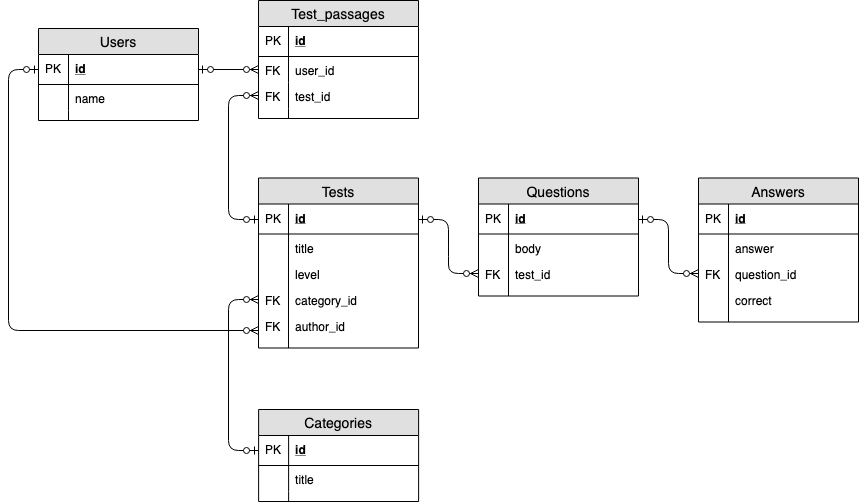

The diagram above was exported from draw.io. Its source (the exported page's mxGraphModel, read from the mxfile embedded in the PNG):
<mxGraphModel dx="972" dy="444" grid="1" gridSize="10" guides="1" tooltips="1" connect="1" arrows="1" fold="1" page="1" pageScale="1" pageWidth="850" pageHeight="1100" math="0" shadow="0">
  <root>
    <mxCell id="0" />
    <mxCell id="1" parent="0" />
    <mxCell id="RfYaH8ivuszKhE55JX5E-8" value="Answers" style="swimlane;fontStyle=0;childLayout=stackLayout;horizontal=1;startSize=26;fillColor=#e0e0e0;horizontalStack=0;resizeParent=1;resizeParentMax=0;resizeLast=0;collapsible=1;marginBottom=0;swimlaneFillColor=#ffffff;align=center;fontSize=14;" parent="1" vertex="1">
      <mxGeometry x="730" y="217.5" width="160" height="144" as="geometry" />
    </mxCell>
    <mxCell id="RfYaH8ivuszKhE55JX5E-9" value="id" style="shape=partialRectangle;top=0;left=0;right=0;bottom=1;align=left;verticalAlign=middle;fillColor=none;spacingLeft=34;spacingRight=4;overflow=hidden;rotatable=0;points=[[0,0.5],[1,0.5]];portConstraint=eastwest;dropTarget=0;fontStyle=5;fontSize=12;" parent="RfYaH8ivuszKhE55JX5E-8" vertex="1">
      <mxGeometry y="26" width="160" height="30" as="geometry" />
    </mxCell>
    <mxCell id="RfYaH8ivuszKhE55JX5E-10" value="PK" style="shape=partialRectangle;top=0;left=0;bottom=0;fillColor=none;align=left;verticalAlign=middle;spacingLeft=4;spacingRight=4;overflow=hidden;rotatable=0;points=[];portConstraint=eastwest;part=1;fontSize=12;" parent="RfYaH8ivuszKhE55JX5E-9" vertex="1" connectable="0">
      <mxGeometry width="30" height="30" as="geometry" />
    </mxCell>
    <mxCell id="RfYaH8ivuszKhE55JX5E-11" value="answer" style="shape=partialRectangle;top=0;left=0;right=0;bottom=0;align=left;verticalAlign=top;fillColor=none;spacingLeft=34;spacingRight=4;overflow=hidden;rotatable=0;points=[[0,0.5],[1,0.5]];portConstraint=eastwest;dropTarget=0;fontSize=12;" parent="RfYaH8ivuszKhE55JX5E-8" vertex="1">
      <mxGeometry y="56" width="160" height="26" as="geometry" />
    </mxCell>
    <mxCell id="RfYaH8ivuszKhE55JX5E-12" value="" style="shape=partialRectangle;top=0;left=0;bottom=0;fillColor=none;align=left;verticalAlign=top;spacingLeft=4;spacingRight=4;overflow=hidden;rotatable=0;points=[];portConstraint=eastwest;part=1;fontSize=12;" parent="RfYaH8ivuszKhE55JX5E-11" vertex="1" connectable="0">
      <mxGeometry width="30" height="26" as="geometry" />
    </mxCell>
    <mxCell id="RfYaH8ivuszKhE55JX5E-13" value="question_id" style="shape=partialRectangle;top=0;left=0;right=0;bottom=0;align=left;verticalAlign=top;fillColor=none;spacingLeft=34;spacingRight=4;overflow=hidden;rotatable=0;points=[[0,0.5],[1,0.5]];portConstraint=eastwest;dropTarget=0;fontSize=12;" parent="RfYaH8ivuszKhE55JX5E-8" vertex="1">
      <mxGeometry y="82" width="160" height="26" as="geometry" />
    </mxCell>
    <mxCell id="RfYaH8ivuszKhE55JX5E-14" value="FK" style="shape=partialRectangle;top=0;left=0;bottom=0;fillColor=none;align=left;verticalAlign=top;spacingLeft=4;spacingRight=4;overflow=hidden;rotatable=0;points=[];portConstraint=eastwest;part=1;fontSize=12;" parent="RfYaH8ivuszKhE55JX5E-13" vertex="1" connectable="0">
      <mxGeometry width="30" height="26" as="geometry" />
    </mxCell>
    <mxCell id="RfYaH8ivuszKhE55JX5E-15" value="correct" style="shape=partialRectangle;top=0;left=0;right=0;bottom=0;align=left;verticalAlign=top;fillColor=none;spacingLeft=34;spacingRight=4;overflow=hidden;rotatable=0;points=[[0,0.5],[1,0.5]];portConstraint=eastwest;dropTarget=0;fontSize=12;" parent="RfYaH8ivuszKhE55JX5E-8" vertex="1">
      <mxGeometry y="108" width="160" height="26" as="geometry" />
    </mxCell>
    <mxCell id="RfYaH8ivuszKhE55JX5E-16" value="" style="shape=partialRectangle;top=0;left=0;bottom=0;fillColor=none;align=left;verticalAlign=top;spacingLeft=4;spacingRight=4;overflow=hidden;rotatable=0;points=[];portConstraint=eastwest;part=1;fontSize=12;" parent="RfYaH8ivuszKhE55JX5E-15" vertex="1" connectable="0">
      <mxGeometry width="30" height="26" as="geometry" />
    </mxCell>
    <mxCell id="RfYaH8ivuszKhE55JX5E-17" value="" style="shape=partialRectangle;top=0;left=0;right=0;bottom=0;align=left;verticalAlign=top;fillColor=none;spacingLeft=34;spacingRight=4;overflow=hidden;rotatable=0;points=[[0,0.5],[1,0.5]];portConstraint=eastwest;dropTarget=0;fontSize=12;" parent="RfYaH8ivuszKhE55JX5E-8" vertex="1">
      <mxGeometry y="134" width="160" height="10" as="geometry" />
    </mxCell>
    <mxCell id="RfYaH8ivuszKhE55JX5E-18" value="" style="shape=partialRectangle;top=0;left=0;bottom=0;fillColor=none;align=left;verticalAlign=top;spacingLeft=4;spacingRight=4;overflow=hidden;rotatable=0;points=[];portConstraint=eastwest;part=1;fontSize=12;" parent="RfYaH8ivuszKhE55JX5E-17" vertex="1" connectable="0">
      <mxGeometry width="30" height="10" as="geometry" />
    </mxCell>
    <mxCell id="RfYaH8ivuszKhE55JX5E-19" value="Questions" style="swimlane;fontStyle=0;childLayout=stackLayout;horizontal=1;startSize=26;fillColor=#e0e0e0;horizontalStack=0;resizeParent=1;resizeParentMax=0;resizeLast=0;collapsible=1;marginBottom=0;swimlaneFillColor=#ffffff;align=center;fontSize=14;" parent="1" vertex="1">
      <mxGeometry x="510" y="217.5" width="160" height="118" as="geometry" />
    </mxCell>
    <mxCell id="RfYaH8ivuszKhE55JX5E-20" value="id" style="shape=partialRectangle;top=0;left=0;right=0;bottom=1;align=left;verticalAlign=middle;fillColor=none;spacingLeft=34;spacingRight=4;overflow=hidden;rotatable=0;points=[[0,0.5],[1,0.5]];portConstraint=eastwest;dropTarget=0;fontStyle=5;fontSize=12;" parent="RfYaH8ivuszKhE55JX5E-19" vertex="1">
      <mxGeometry y="26" width="160" height="30" as="geometry" />
    </mxCell>
    <mxCell id="RfYaH8ivuszKhE55JX5E-21" value="PK" style="shape=partialRectangle;top=0;left=0;bottom=0;fillColor=none;align=left;verticalAlign=middle;spacingLeft=4;spacingRight=4;overflow=hidden;rotatable=0;points=[];portConstraint=eastwest;part=1;fontSize=12;" parent="RfYaH8ivuszKhE55JX5E-20" vertex="1" connectable="0">
      <mxGeometry width="30" height="30" as="geometry" />
    </mxCell>
    <mxCell id="RfYaH8ivuszKhE55JX5E-22" value="body" style="shape=partialRectangle;top=0;left=0;right=0;bottom=0;align=left;verticalAlign=top;fillColor=none;spacingLeft=34;spacingRight=4;overflow=hidden;rotatable=0;points=[[0,0.5],[1,0.5]];portConstraint=eastwest;dropTarget=0;fontSize=12;" parent="RfYaH8ivuszKhE55JX5E-19" vertex="1">
      <mxGeometry y="56" width="160" height="26" as="geometry" />
    </mxCell>
    <mxCell id="RfYaH8ivuszKhE55JX5E-23" value="" style="shape=partialRectangle;top=0;left=0;bottom=0;fillColor=none;align=left;verticalAlign=top;spacingLeft=4;spacingRight=4;overflow=hidden;rotatable=0;points=[];portConstraint=eastwest;part=1;fontSize=12;" parent="RfYaH8ivuszKhE55JX5E-22" vertex="1" connectable="0">
      <mxGeometry width="30" height="26" as="geometry" />
    </mxCell>
    <mxCell id="RfYaH8ivuszKhE55JX5E-24" value="test_id" style="shape=partialRectangle;top=0;left=0;right=0;bottom=0;align=left;verticalAlign=top;fillColor=none;spacingLeft=34;spacingRight=4;overflow=hidden;rotatable=0;points=[[0,0.5],[1,0.5]];portConstraint=eastwest;dropTarget=0;fontSize=12;" parent="RfYaH8ivuszKhE55JX5E-19" vertex="1">
      <mxGeometry y="82" width="160" height="26" as="geometry" />
    </mxCell>
    <mxCell id="RfYaH8ivuszKhE55JX5E-25" value="FK" style="shape=partialRectangle;top=0;left=0;bottom=0;fillColor=none;align=left;verticalAlign=top;spacingLeft=4;spacingRight=4;overflow=hidden;rotatable=0;points=[];portConstraint=eastwest;part=1;fontSize=12;" parent="RfYaH8ivuszKhE55JX5E-24" vertex="1" connectable="0">
      <mxGeometry width="30" height="26" as="geometry" />
    </mxCell>
    <mxCell id="RfYaH8ivuszKhE55JX5E-28" value="" style="shape=partialRectangle;top=0;left=0;right=0;bottom=0;align=left;verticalAlign=top;fillColor=none;spacingLeft=34;spacingRight=4;overflow=hidden;rotatable=0;points=[[0,0.5],[1,0.5]];portConstraint=eastwest;dropTarget=0;fontSize=12;" parent="RfYaH8ivuszKhE55JX5E-19" vertex="1">
      <mxGeometry y="108" width="160" height="10" as="geometry" />
    </mxCell>
    <mxCell id="RfYaH8ivuszKhE55JX5E-29" value="" style="shape=partialRectangle;top=0;left=0;bottom=0;fillColor=none;align=left;verticalAlign=top;spacingLeft=4;spacingRight=4;overflow=hidden;rotatable=0;points=[];portConstraint=eastwest;part=1;fontSize=12;" parent="RfYaH8ivuszKhE55JX5E-28" vertex="1" connectable="0">
      <mxGeometry width="30" height="10" as="geometry" />
    </mxCell>
    <mxCell id="RfYaH8ivuszKhE55JX5E-30" value="Tests" style="swimlane;fontStyle=0;childLayout=stackLayout;horizontal=1;startSize=26;fillColor=#e0e0e0;horizontalStack=0;resizeParent=1;resizeParentMax=0;resizeLast=0;collapsible=1;marginBottom=0;swimlaneFillColor=#ffffff;align=center;fontSize=14;" parent="1" vertex="1">
      <mxGeometry x="290" y="217.5" width="160" height="170" as="geometry" />
    </mxCell>
    <mxCell id="RfYaH8ivuszKhE55JX5E-31" value="id" style="shape=partialRectangle;top=0;left=0;right=0;bottom=1;align=left;verticalAlign=middle;fillColor=none;spacingLeft=34;spacingRight=4;overflow=hidden;rotatable=0;points=[[0,0.5],[1,0.5]];portConstraint=eastwest;dropTarget=0;fontStyle=5;fontSize=12;" parent="RfYaH8ivuszKhE55JX5E-30" vertex="1">
      <mxGeometry y="26" width="160" height="30" as="geometry" />
    </mxCell>
    <mxCell id="RfYaH8ivuszKhE55JX5E-32" value="PK" style="shape=partialRectangle;top=0;left=0;bottom=0;fillColor=none;align=left;verticalAlign=middle;spacingLeft=4;spacingRight=4;overflow=hidden;rotatable=0;points=[];portConstraint=eastwest;part=1;fontSize=12;" parent="RfYaH8ivuszKhE55JX5E-31" vertex="1" connectable="0">
      <mxGeometry width="30" height="30" as="geometry" />
    </mxCell>
    <mxCell id="RfYaH8ivuszKhE55JX5E-33" value="title" style="shape=partialRectangle;top=0;left=0;right=0;bottom=0;align=left;verticalAlign=top;fillColor=none;spacingLeft=34;spacingRight=4;overflow=hidden;rotatable=0;points=[[0,0.5],[1,0.5]];portConstraint=eastwest;dropTarget=0;fontSize=12;" parent="RfYaH8ivuszKhE55JX5E-30" vertex="1">
      <mxGeometry y="56" width="160" height="26" as="geometry" />
    </mxCell>
    <mxCell id="RfYaH8ivuszKhE55JX5E-34" value="" style="shape=partialRectangle;top=0;left=0;bottom=0;fillColor=none;align=left;verticalAlign=top;spacingLeft=4;spacingRight=4;overflow=hidden;rotatable=0;points=[];portConstraint=eastwest;part=1;fontSize=12;" parent="RfYaH8ivuszKhE55JX5E-33" vertex="1" connectable="0">
      <mxGeometry width="30" height="26" as="geometry" />
    </mxCell>
    <mxCell id="RfYaH8ivuszKhE55JX5E-35" value="level" style="shape=partialRectangle;top=0;left=0;right=0;bottom=0;align=left;verticalAlign=top;fillColor=none;spacingLeft=34;spacingRight=4;overflow=hidden;rotatable=0;points=[[0,0.5],[1,0.5]];portConstraint=eastwest;dropTarget=0;fontSize=12;" parent="RfYaH8ivuszKhE55JX5E-30" vertex="1">
      <mxGeometry y="82" width="160" height="26" as="geometry" />
    </mxCell>
    <mxCell id="RfYaH8ivuszKhE55JX5E-36" value="" style="shape=partialRectangle;top=0;left=0;bottom=0;fillColor=none;align=left;verticalAlign=top;spacingLeft=4;spacingRight=4;overflow=hidden;rotatable=0;points=[];portConstraint=eastwest;part=1;fontSize=12;" parent="RfYaH8ivuszKhE55JX5E-35" vertex="1" connectable="0">
      <mxGeometry width="30" height="26" as="geometry" />
    </mxCell>
    <mxCell id="RfYaH8ivuszKhE55JX5E-37" value="category_id" style="shape=partialRectangle;top=0;left=0;right=0;bottom=0;align=left;verticalAlign=top;fillColor=none;spacingLeft=34;spacingRight=4;overflow=hidden;rotatable=0;points=[[0,0.5],[1,0.5]];portConstraint=eastwest;dropTarget=0;fontSize=12;" parent="RfYaH8ivuszKhE55JX5E-30" vertex="1">
      <mxGeometry y="108" width="160" height="26" as="geometry" />
    </mxCell>
    <mxCell id="RfYaH8ivuszKhE55JX5E-38" value="FK" style="shape=partialRectangle;top=0;left=0;bottom=0;fillColor=none;align=left;verticalAlign=top;spacingLeft=4;spacingRight=4;overflow=hidden;rotatable=0;points=[];portConstraint=eastwest;part=1;fontSize=12;" parent="RfYaH8ivuszKhE55JX5E-37" vertex="1" connectable="0">
      <mxGeometry width="30" height="26" as="geometry" />
    </mxCell>
    <mxCell id="RfYaH8ivuszKhE55JX5E-83" value="author_id" style="shape=partialRectangle;top=0;left=0;right=0;bottom=0;align=left;verticalAlign=top;fillColor=none;spacingLeft=34;spacingRight=4;overflow=hidden;rotatable=0;points=[[0,0.5],[1,0.5]];portConstraint=eastwest;dropTarget=0;fontSize=12;" parent="RfYaH8ivuszKhE55JX5E-30" vertex="1">
      <mxGeometry y="134" width="160" height="36" as="geometry" />
    </mxCell>
    <mxCell id="RfYaH8ivuszKhE55JX5E-84" value="FK" style="shape=partialRectangle;top=0;left=0;bottom=0;fillColor=none;align=left;verticalAlign=top;spacingLeft=4;spacingRight=4;overflow=hidden;rotatable=0;points=[];portConstraint=eastwest;part=1;fontSize=12;" parent="RfYaH8ivuszKhE55JX5E-83" vertex="1" connectable="0">
      <mxGeometry width="30" height="36" as="geometry" />
    </mxCell>
    <mxCell id="RfYaH8ivuszKhE55JX5E-44" value="Categories" style="swimlane;fontStyle=0;childLayout=stackLayout;horizontal=1;startSize=26;fillColor=#e0e0e0;horizontalStack=0;resizeParent=1;resizeParentMax=0;resizeLast=0;collapsible=1;marginBottom=0;swimlaneFillColor=#ffffff;align=center;fontSize=14;" parent="1" vertex="1">
      <mxGeometry x="290.11114501953125" y="449" width="160" height="92" as="geometry" />
    </mxCell>
    <mxCell id="RfYaH8ivuszKhE55JX5E-45" value="id" style="shape=partialRectangle;top=0;left=0;right=0;bottom=1;align=left;verticalAlign=middle;fillColor=none;spacingLeft=34;spacingRight=4;overflow=hidden;rotatable=0;points=[[0,0.5],[1,0.5]];portConstraint=eastwest;dropTarget=0;fontStyle=5;fontSize=12;" parent="RfYaH8ivuszKhE55JX5E-44" vertex="1">
      <mxGeometry y="26" width="160" height="30" as="geometry" />
    </mxCell>
    <mxCell id="RfYaH8ivuszKhE55JX5E-46" value="PK" style="shape=partialRectangle;top=0;left=0;bottom=0;fillColor=none;align=left;verticalAlign=middle;spacingLeft=4;spacingRight=4;overflow=hidden;rotatable=0;points=[];portConstraint=eastwest;part=1;fontSize=12;" parent="RfYaH8ivuszKhE55JX5E-45" vertex="1" connectable="0">
      <mxGeometry width="30" height="30" as="geometry" />
    </mxCell>
    <mxCell id="RfYaH8ivuszKhE55JX5E-47" value="title" style="shape=partialRectangle;top=0;left=0;right=0;bottom=0;align=left;verticalAlign=top;fillColor=none;spacingLeft=34;spacingRight=4;overflow=hidden;rotatable=0;points=[[0,0.5],[1,0.5]];portConstraint=eastwest;dropTarget=0;fontSize=12;" parent="RfYaH8ivuszKhE55JX5E-44" vertex="1">
      <mxGeometry y="56" width="160" height="26" as="geometry" />
    </mxCell>
    <mxCell id="RfYaH8ivuszKhE55JX5E-48" value="" style="shape=partialRectangle;top=0;left=0;bottom=0;fillColor=none;align=left;verticalAlign=top;spacingLeft=4;spacingRight=4;overflow=hidden;rotatable=0;points=[];portConstraint=eastwest;part=1;fontSize=12;" parent="RfYaH8ivuszKhE55JX5E-47" vertex="1" connectable="0">
      <mxGeometry width="30" height="26" as="geometry" />
    </mxCell>
    <mxCell id="RfYaH8ivuszKhE55JX5E-53" value="" style="shape=partialRectangle;top=0;left=0;right=0;bottom=0;align=left;verticalAlign=top;fillColor=none;spacingLeft=34;spacingRight=4;overflow=hidden;rotatable=0;points=[[0,0.5],[1,0.5]];portConstraint=eastwest;dropTarget=0;fontSize=12;" parent="RfYaH8ivuszKhE55JX5E-44" vertex="1">
      <mxGeometry y="82" width="160" height="10" as="geometry" />
    </mxCell>
    <mxCell id="RfYaH8ivuszKhE55JX5E-54" value="" style="shape=partialRectangle;top=0;left=0;bottom=0;fillColor=none;align=left;verticalAlign=top;spacingLeft=4;spacingRight=4;overflow=hidden;rotatable=0;points=[];portConstraint=eastwest;part=1;fontSize=12;" parent="RfYaH8ivuszKhE55JX5E-53" vertex="1" connectable="0">
      <mxGeometry width="30" height="10" as="geometry" />
    </mxCell>
    <mxCell id="RfYaH8ivuszKhE55JX5E-55" value="Users" style="swimlane;fontStyle=0;childLayout=stackLayout;horizontal=1;startSize=26;fillColor=#e0e0e0;horizontalStack=0;resizeParent=1;resizeParentMax=0;resizeLast=0;collapsible=1;marginBottom=0;swimlaneFillColor=#ffffff;align=center;fontSize=14;" parent="1" vertex="1">
      <mxGeometry x="70" y="68" width="160" height="92" as="geometry" />
    </mxCell>
    <mxCell id="RfYaH8ivuszKhE55JX5E-56" value="id" style="shape=partialRectangle;top=0;left=0;right=0;bottom=1;align=left;verticalAlign=middle;fillColor=none;spacingLeft=34;spacingRight=4;overflow=hidden;rotatable=0;points=[[0,0.5],[1,0.5]];portConstraint=eastwest;dropTarget=0;fontStyle=5;fontSize=12;" parent="RfYaH8ivuszKhE55JX5E-55" vertex="1">
      <mxGeometry y="26" width="160" height="30" as="geometry" />
    </mxCell>
    <mxCell id="RfYaH8ivuszKhE55JX5E-57" value="PK" style="shape=partialRectangle;top=0;left=0;bottom=0;fillColor=none;align=left;verticalAlign=middle;spacingLeft=4;spacingRight=4;overflow=hidden;rotatable=0;points=[];portConstraint=eastwest;part=1;fontSize=12;" parent="RfYaH8ivuszKhE55JX5E-56" vertex="1" connectable="0">
      <mxGeometry width="30" height="30" as="geometry" />
    </mxCell>
    <mxCell id="RfYaH8ivuszKhE55JX5E-58" value="name" style="shape=partialRectangle;top=0;left=0;right=0;bottom=0;align=left;verticalAlign=top;fillColor=none;spacingLeft=34;spacingRight=4;overflow=hidden;rotatable=0;points=[[0,0.5],[1,0.5]];portConstraint=eastwest;dropTarget=0;fontSize=12;" parent="RfYaH8ivuszKhE55JX5E-55" vertex="1">
      <mxGeometry y="56" width="160" height="26" as="geometry" />
    </mxCell>
    <mxCell id="RfYaH8ivuszKhE55JX5E-59" value="" style="shape=partialRectangle;top=0;left=0;bottom=0;fillColor=none;align=left;verticalAlign=top;spacingLeft=4;spacingRight=4;overflow=hidden;rotatable=0;points=[];portConstraint=eastwest;part=1;fontSize=12;" parent="RfYaH8ivuszKhE55JX5E-58" vertex="1" connectable="0">
      <mxGeometry width="30" height="26" as="geometry" />
    </mxCell>
    <mxCell id="RfYaH8ivuszKhE55JX5E-64" value="" style="shape=partialRectangle;top=0;left=0;right=0;bottom=0;align=left;verticalAlign=top;fillColor=none;spacingLeft=34;spacingRight=4;overflow=hidden;rotatable=0;points=[[0,0.5],[1,0.5]];portConstraint=eastwest;dropTarget=0;fontSize=12;" parent="RfYaH8ivuszKhE55JX5E-55" vertex="1">
      <mxGeometry y="82" width="160" height="10" as="geometry" />
    </mxCell>
    <mxCell id="RfYaH8ivuszKhE55JX5E-65" value="" style="shape=partialRectangle;top=0;left=0;bottom=0;fillColor=none;align=left;verticalAlign=top;spacingLeft=4;spacingRight=4;overflow=hidden;rotatable=0;points=[];portConstraint=eastwest;part=1;fontSize=12;" parent="RfYaH8ivuszKhE55JX5E-64" vertex="1" connectable="0">
      <mxGeometry width="30" height="10" as="geometry" />
    </mxCell>
    <mxCell id="RfYaH8ivuszKhE55JX5E-66" value="Test_passages" style="swimlane;fontStyle=0;childLayout=stackLayout;horizontal=1;startSize=26;fillColor=#e0e0e0;horizontalStack=0;resizeParent=1;resizeParentMax=0;resizeLast=0;collapsible=1;marginBottom=0;swimlaneFillColor=#ffffff;align=center;fontSize=14;" parent="1" vertex="1">
      <mxGeometry x="290" y="40" width="160" height="118" as="geometry" />
    </mxCell>
    <mxCell id="RfYaH8ivuszKhE55JX5E-67" value="id" style="shape=partialRectangle;top=0;left=0;right=0;bottom=1;align=left;verticalAlign=middle;fillColor=none;spacingLeft=34;spacingRight=4;overflow=hidden;rotatable=0;points=[[0,0.5],[1,0.5]];portConstraint=eastwest;dropTarget=0;fontStyle=5;fontSize=12;" parent="RfYaH8ivuszKhE55JX5E-66" vertex="1">
      <mxGeometry y="26" width="160" height="30" as="geometry" />
    </mxCell>
    <mxCell id="RfYaH8ivuszKhE55JX5E-68" value="PK" style="shape=partialRectangle;top=0;left=0;bottom=0;fillColor=none;align=left;verticalAlign=middle;spacingLeft=4;spacingRight=4;overflow=hidden;rotatable=0;points=[];portConstraint=eastwest;part=1;fontSize=12;" parent="RfYaH8ivuszKhE55JX5E-67" vertex="1" connectable="0">
      <mxGeometry width="30" height="30" as="geometry" />
    </mxCell>
    <mxCell id="RfYaH8ivuszKhE55JX5E-69" value="user_id" style="shape=partialRectangle;top=0;left=0;right=0;bottom=0;align=left;verticalAlign=top;fillColor=none;spacingLeft=34;spacingRight=4;overflow=hidden;rotatable=0;points=[[0,0.5],[1,0.5]];portConstraint=eastwest;dropTarget=0;fontSize=12;" parent="RfYaH8ivuszKhE55JX5E-66" vertex="1">
      <mxGeometry y="56" width="160" height="26" as="geometry" />
    </mxCell>
    <mxCell id="RfYaH8ivuszKhE55JX5E-70" value="FK" style="shape=partialRectangle;top=0;left=0;bottom=0;fillColor=none;align=left;verticalAlign=top;spacingLeft=4;spacingRight=4;overflow=hidden;rotatable=0;points=[];portConstraint=eastwest;part=1;fontSize=12;" parent="RfYaH8ivuszKhE55JX5E-69" vertex="1" connectable="0">
      <mxGeometry width="30" height="26" as="geometry" />
    </mxCell>
    <mxCell id="RfYaH8ivuszKhE55JX5E-71" value="test_id" style="shape=partialRectangle;top=0;left=0;right=0;bottom=0;align=left;verticalAlign=top;fillColor=none;spacingLeft=34;spacingRight=4;overflow=hidden;rotatable=0;points=[[0,0.5],[1,0.5]];portConstraint=eastwest;dropTarget=0;fontSize=12;" parent="RfYaH8ivuszKhE55JX5E-66" vertex="1">
      <mxGeometry y="82" width="160" height="26" as="geometry" />
    </mxCell>
    <mxCell id="RfYaH8ivuszKhE55JX5E-72" value="FK" style="shape=partialRectangle;top=0;left=0;bottom=0;fillColor=none;align=left;verticalAlign=top;spacingLeft=4;spacingRight=4;overflow=hidden;rotatable=0;points=[];portConstraint=eastwest;part=1;fontSize=12;" parent="RfYaH8ivuszKhE55JX5E-71" vertex="1" connectable="0">
      <mxGeometry width="30" height="26" as="geometry" />
    </mxCell>
    <mxCell id="RfYaH8ivuszKhE55JX5E-75" value="" style="shape=partialRectangle;top=0;left=0;right=0;bottom=0;align=left;verticalAlign=top;fillColor=none;spacingLeft=34;spacingRight=4;overflow=hidden;rotatable=0;points=[[0,0.5],[1,0.5]];portConstraint=eastwest;dropTarget=0;fontSize=12;" parent="RfYaH8ivuszKhE55JX5E-66" vertex="1">
      <mxGeometry y="108" width="160" height="10" as="geometry" />
    </mxCell>
    <mxCell id="RfYaH8ivuszKhE55JX5E-76" value="" style="shape=partialRectangle;top=0;left=0;bottom=0;fillColor=none;align=left;verticalAlign=top;spacingLeft=4;spacingRight=4;overflow=hidden;rotatable=0;points=[];portConstraint=eastwest;part=1;fontSize=12;" parent="RfYaH8ivuszKhE55JX5E-75" vertex="1" connectable="0">
      <mxGeometry width="30" height="10" as="geometry" />
    </mxCell>
    <mxCell id="RfYaH8ivuszKhE55JX5E-78" value="" style="fontSize=12;html=1;endArrow=ERzeroToMany;startArrow=ERzeroToOne;entryX=0;entryY=0.5;entryDx=0;entryDy=0;exitX=1;exitY=0.5;exitDx=0;exitDy=0;edgeStyle=orthogonalEdgeStyle;" parent="1" source="RfYaH8ivuszKhE55JX5E-56" target="RfYaH8ivuszKhE55JX5E-69" edge="1">
      <mxGeometry width="100" height="100" relative="1" as="geometry">
        <mxPoint x="190" y="310" as="sourcePoint" />
        <mxPoint x="290" y="210" as="targetPoint" />
      </mxGeometry>
    </mxCell>
    <mxCell id="RfYaH8ivuszKhE55JX5E-79" value="" style="edgeStyle=orthogonalEdgeStyle;fontSize=12;html=1;endArrow=ERzeroToMany;startArrow=ERzeroToOne;exitX=0;exitY=0.5;exitDx=0;exitDy=0;entryX=0;entryY=0.5;entryDx=0;entryDy=0;" parent="1" source="RfYaH8ivuszKhE55JX5E-31" target="RfYaH8ivuszKhE55JX5E-71" edge="1">
      <mxGeometry width="100" height="100" relative="1" as="geometry">
        <mxPoint x="130" y="376" as="sourcePoint" />
        <mxPoint x="240" y="236" as="targetPoint" />
        <Array as="points">
          <mxPoint x="260" y="259" />
          <mxPoint x="260" y="135" />
        </Array>
      </mxGeometry>
    </mxCell>
    <mxCell id="RfYaH8ivuszKhE55JX5E-80" value="" style="edgeStyle=orthogonalEdgeStyle;fontSize=12;html=1;endArrow=ERzeroToMany;startArrow=ERzeroToOne;exitX=0;exitY=0.5;exitDx=0;exitDy=0;entryX=0;entryY=0.5;entryDx=0;entryDy=0;" parent="1" source="RfYaH8ivuszKhE55JX5E-45" target="RfYaH8ivuszKhE55JX5E-37" edge="1">
      <mxGeometry width="100" height="100" relative="1" as="geometry">
        <mxPoint x="120" y="437.5" as="sourcePoint" />
        <mxPoint x="260" y="320" as="targetPoint" />
        <Array as="points">
          <mxPoint x="260" y="490" />
          <mxPoint x="260" y="339" />
        </Array>
      </mxGeometry>
    </mxCell>
    <mxCell id="RfYaH8ivuszKhE55JX5E-81" value="" style="edgeStyle=entityRelationEdgeStyle;fontSize=12;html=1;endArrow=ERzeroToMany;startArrow=ERzeroToOne;exitX=1;exitY=0.5;exitDx=0;exitDy=0;entryX=0;entryY=0.5;entryDx=0;entryDy=0;" parent="1" source="RfYaH8ivuszKhE55JX5E-31" target="RfYaH8ivuszKhE55JX5E-24" edge="1">
      <mxGeometry width="100" height="100" relative="1" as="geometry">
        <mxPoint x="470" y="320" as="sourcePoint" />
        <mxPoint x="620" y="425" as="targetPoint" />
      </mxGeometry>
    </mxCell>
    <mxCell id="RfYaH8ivuszKhE55JX5E-82" value="" style="edgeStyle=orthogonalEdgeStyle;fontSize=12;html=1;endArrow=ERzeroToMany;startArrow=ERzeroToOne;entryX=0;entryY=0.5;entryDx=0;entryDy=0;exitX=1;exitY=0.5;exitDx=0;exitDy=0;" parent="1" source="RfYaH8ivuszKhE55JX5E-20" target="RfYaH8ivuszKhE55JX5E-13" edge="1">
      <mxGeometry width="100" height="100" relative="1" as="geometry">
        <mxPoint x="650" y="187" as="sourcePoint" />
        <mxPoint x="750" y="87" as="targetPoint" />
      </mxGeometry>
    </mxCell>
    <mxCell id="RfYaH8ivuszKhE55JX5E-85" value="" style="edgeStyle=orthogonalEdgeStyle;fontSize=12;html=1;endArrow=ERzeroToMany;startArrow=ERzeroToOne;exitX=0;exitY=0.5;exitDx=0;exitDy=0;entryX=0;entryY=0.5;entryDx=0;entryDy=0;" parent="1" source="RfYaH8ivuszKhE55JX5E-56" target="RfYaH8ivuszKhE55JX5E-83" edge="1">
      <mxGeometry width="100" height="100" relative="1" as="geometry">
        <mxPoint x="70" y="660" as="sourcePoint" />
        <mxPoint x="170" y="560" as="targetPoint" />
        <Array as="points">
          <mxPoint x="40" y="109" />
          <mxPoint x="40" y="370" />
        </Array>
      </mxGeometry>
    </mxCell>
  </root>
</mxGraphModel>